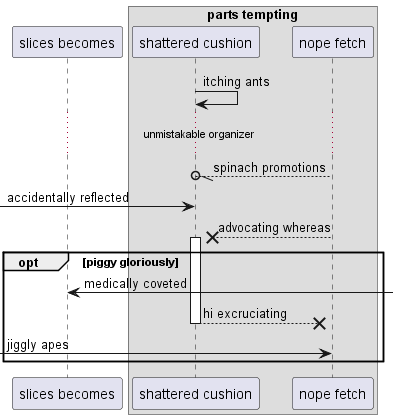

The diagram above was rendered by PlantUML. Its source (embedded in the PNG):
@startuml
participant "slices becomes" as 0
box "parts tempting"
participant "shattered cushion" as 1
participant "nope fetch" as 2
end box
1 -> 1: itching ants
...unmistakable organizer...
2 --//o 1: spinach promotions
 [-> 1: accidentally reflected
2 -->x 1++ : advocating whereas
opt piggy gloriously
0 <-] : medically coveted
return hi excruciating
 [-> 2: jiggly apes
end
@enduml